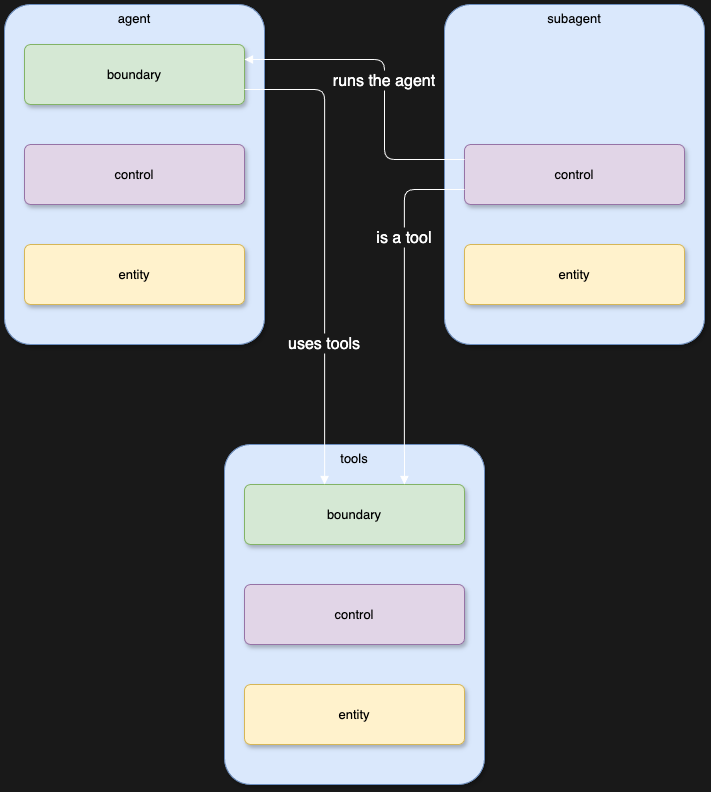

The diagram above was exported from draw.io. Its source (the exported page's mxGraphModel, read from the mxfile embedded in the PNG):
<mxGraphModel dx="1674" dy="849" grid="0" gridSize="10" guides="1" tooltips="1" connect="1" arrows="1" fold="1" page="0" pageScale="1" pageWidth="1169" pageHeight="827" background="#191919" math="0" shadow="0">
  <root>
    <mxCell id="0" />
    <mxCell id="1" parent="0" />
    <mxCell id="agent" value="agent" style="rounded=1;whiteSpace=wrap;html=1;shadow=1;arcSize=10;fontColor=#000000;fontSize=13;fontStyle=0;fillColor=#dae8fc;strokeColor=#6c8ebf;container=1;verticalAlign=top;" parent="1" vertex="1">
      <mxGeometry x="80" y="80" width="260" height="340" as="geometry" />
    </mxCell>
    <mxCell id="agent-boundary" value="boundary" style="rounded=1;whiteSpace=wrap;html=1;shadow=1;arcSize=10;fontColor=#000000;fontSize=13;fontStyle=0;fillColor=#d5e8d4;strokeColor=#82b366;" parent="agent" vertex="1">
      <mxGeometry x="20" y="40" width="220" height="60" as="geometry" />
    </mxCell>
    <mxCell id="agent-control" value="control" style="rounded=1;whiteSpace=wrap;html=1;shadow=1;arcSize=10;fontColor=#000000;fontSize=13;fontStyle=0;fillColor=#e1d5e7;strokeColor=#9673a6;" parent="agent" vertex="1">
      <mxGeometry x="20" y="140" width="220" height="60" as="geometry" />
    </mxCell>
    <mxCell id="agent-entity" value="entity" style="rounded=1;whiteSpace=wrap;html=1;shadow=1;arcSize=10;fontColor=#000000;fontSize=13;fontStyle=0;fillColor=#fff2cc;strokeColor=#d6b656;" parent="agent" vertex="1">
      <mxGeometry x="20" y="240" width="220" height="60" as="geometry" />
    </mxCell>
    <mxCell id="subagent" value="subagent" style="rounded=1;whiteSpace=wrap;html=1;shadow=1;arcSize=10;fontColor=#000000;fontSize=13;fontStyle=0;fillColor=#dae8fc;strokeColor=#6c8ebf;container=1;verticalAlign=top;" parent="1" vertex="1">
      <mxGeometry x="520" y="80" width="260" height="340" as="geometry" />
    </mxCell>
    <mxCell id="subagent-control" value="control" style="rounded=1;whiteSpace=wrap;html=1;shadow=1;arcSize=10;fontColor=#000000;fontSize=13;fontStyle=0;fillColor=#e1d5e7;strokeColor=#9673a6;" parent="subagent" vertex="1">
      <mxGeometry x="20" y="140" width="220" height="60" as="geometry" />
    </mxCell>
    <mxCell id="subagent-entity" value="entity" style="rounded=1;whiteSpace=wrap;html=1;shadow=1;arcSize=10;fontColor=#000000;fontSize=13;fontStyle=0;fillColor=#fff2cc;strokeColor=#d6b656;" parent="subagent" vertex="1">
      <mxGeometry x="20" y="240" width="220" height="60" as="geometry" />
    </mxCell>
    <mxCell id="tools" value="tools" style="rounded=1;whiteSpace=wrap;html=1;shadow=1;arcSize=10;fontColor=#000000;fontSize=13;fontStyle=0;fillColor=#dae8fc;strokeColor=#6c8ebf;container=1;verticalAlign=top;" parent="1" vertex="1">
      <mxGeometry x="300" y="520" width="260" height="340" as="geometry" />
    </mxCell>
    <mxCell id="tools-boundary" value="boundary" style="rounded=1;whiteSpace=wrap;html=1;shadow=1;arcSize=10;fontColor=#000000;fontSize=13;fontStyle=0;fillColor=#d5e8d4;strokeColor=#82b366;" parent="tools" vertex="1">
      <mxGeometry x="20" y="40" width="220" height="60" as="geometry" />
    </mxCell>
    <mxCell id="tools-control" value="control" style="rounded=1;whiteSpace=wrap;html=1;shadow=1;arcSize=10;fontColor=#000000;fontSize=13;fontStyle=0;fillColor=#e1d5e7;strokeColor=#9673a6;" parent="tools" vertex="1">
      <mxGeometry x="20" y="140" width="220" height="60" as="geometry" />
    </mxCell>
    <mxCell id="tools-entity" value="entity" style="rounded=1;whiteSpace=wrap;html=1;shadow=1;arcSize=10;fontColor=#000000;fontSize=13;fontStyle=0;fillColor=#fff2cc;strokeColor=#d6b656;" parent="tools" vertex="1">
      <mxGeometry x="20" y="240" width="220" height="60" as="geometry" />
    </mxCell>
    <mxCell id="uses" value="uses tools" style="edgeStyle=orthogonalEdgeStyle;rounded=1;orthogonalLoop=1;strokeColor=#ffffff;fontColor=#ffffff;fontSize=16;fontStyle=0;endArrow=block;endFill=1;shadow=0;exitX=1;exitY=0.75;exitDx=0;exitDy=0;entryX=0.364;entryY=0;entryDx=0;entryDy=0;labelBackgroundColor=#191919;" parent="1" source="agent-boundary" target="tools-boundary" edge="1">
      <mxGeometry x="0.4" relative="1" as="geometry">
        <Array as="points">
          <mxPoint x="400" y="165" />
        </Array>
      </mxGeometry>
    </mxCell>
    <mxCell id="isa" value="is a tool" style="edgeStyle=orthogonalEdgeStyle;rounded=1;orthogonalLoop=1;strokeColor=#ffffff;fontColor=#ffffff;fontSize=16;fontStyle=0;endArrow=block;endFill=1;shadow=0;exitX=0;exitY=0.75;exitDx=0;exitDy=0;entryX=0.727;entryY=0;entryDx=0;entryDy=0;labelBackgroundColor=#191919;" parent="1" source="subagent-control" target="tools-boundary" edge="1">
      <mxGeometry x="-0.4" relative="1" as="geometry">
        <Array as="points">
          <mxPoint x="480" y="265" />
        </Array>
      </mxGeometry>
    </mxCell>
    <mxCell id="runs" value="runs the agent" style="edgeStyle=orthogonalEdgeStyle;rounded=1;orthogonalLoop=1;strokeColor=#ffffff;fontColor=#ffffff;fontSize=16;fontStyle=0;endArrow=block;endFill=1;shadow=0;exitX=0;exitY=0.25;exitDx=0;exitDy=0;entryX=1;entryY=0.25;entryDx=0;entryDy=0;labelBackgroundColor=#191919;" parent="1" source="subagent-control" target="agent-boundary" edge="1">
      <mxGeometry relative="1" as="geometry">
        <Array as="points">
          <mxPoint x="460" y="235" />
          <mxPoint x="460" y="135" />
        </Array>
      </mxGeometry>
    </mxCell>
  </root>
</mxGraphModel>